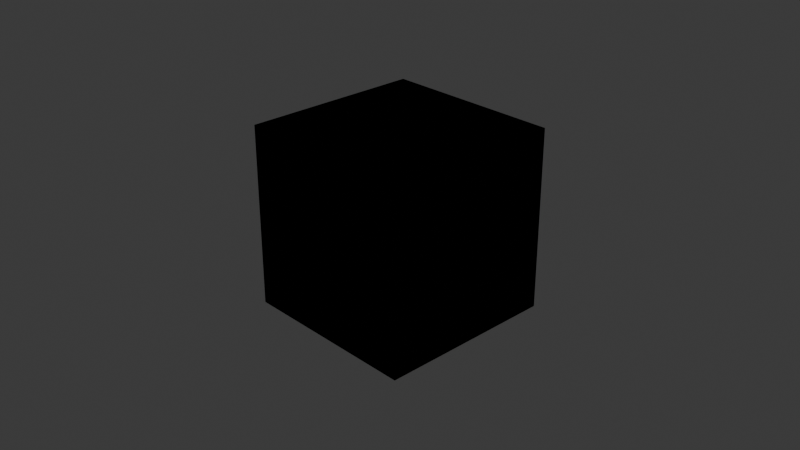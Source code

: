 # Source: test-cube.blend  (saved by Blender 5.2.44; exported with 4.5.12 LTS)
import bpy
from mathutils import Matrix  # noqa: F401  (used for matrix-valued properties, if any)

bpy.ops.wm.read_factory_settings(use_empty=True)
scene = bpy.context.scene
scene.name = 'Scene'

# ---- collections
col_collection = bpy.data.collections.new('Collection'); scene.collection.children.link(col_collection)

# ---- materials (node trees are filled in below, after node groups)
mat_material = bpy.data.materials.new('Material')
mat_material.alpha_threshold = 0.0
mat_material.use_backface_culling_lightprobe_volume = False
mat_material.roughness = 0.5
mat_material.line_color = (0.0, 0.0, 0.0, 1.0)

# ---- material node trees
mat_material.use_nodes = True; mat_material.node_tree.nodes.clear()
_N = mat_material.node_tree.nodes; _L = mat_material.node_tree.links
n0 = _N.new('ShaderNodeOutputMaterial'); n0.name = 'Material Output'; n0.location = (200, 100)
n1 = _N.new('ShaderNodeBsdfPrincipled'); n1.name = 'Principled BSDF'; n1.location = (-200, 100)
n1.inputs[10].default_value = 0.005
_L.new(n1.outputs[0], n0.inputs[0])
n0.is_active_output = True

# ---- world
world_world = bpy.data.worlds.new('World'); scene.world = world_world
world_world.use_nodes = True; world_world.node_tree.nodes.clear()
_N = world_world.node_tree.nodes; _L = world_world.node_tree.links
n0 = _N.new('ShaderNodeOutputWorld'); n0.name = 'World Output'; n0.location = (200, 100)
n1 = _N.new('ShaderNodeBackground'); n1.name = 'Background'; n1.location = (-200, 100)
n1.inputs[0].default_value = (0.05088, 0.05088, 0.05088, 1.0)
_L.new(n1.outputs[0], n0.inputs[0])
n0.is_active_output = True
world_world.color = (0.05088, 0.05088, 0.05088)
world_world.sun_shadow_jitter_overblur = 0.0

# ---- cameras
cam_camera = bpy.data.cameras.new('Camera')
cam_camera.clip_end = 100.0
cam_camera.ortho_scale = 7.314

# ---- lights
light_light = bpy.data.lights.new('Light', 'POINT')
light_light.energy = 1000.0
light_light.shadow_soft_size = 0.1

# ---- meshes
me_cube = bpy.data.meshes.new('Cube')
me_cube.from_pydata([(1.0, 1.0, 1.0), (1.0, 1.0, -1.0), (1.0, -1.0, 1.0), (1.0, -1.0, -1.0), (-1.0, 1.0, 1.0), (-1.0, 1.0, -1.0), (-1.0, -1.0, 1.0), (-1.0, -1.0, -1.0)], [], [(0, 4, 6, 2), (3, 2, 6, 7), (7, 6, 4, 5), (5, 1, 3, 7), (1, 0, 2, 3), (5, 4, 0, 1)])
_uv = me_cube.uv_layers.new(name='UVMap')
_uv.uv.foreach_set('vector', [0.625, 0.5, 0.875, 0.5, 0.875, 0.75, 0.625, 0.75, 0.375, 0.75, 0.625, 0.75, 0.625, 1.0, 0.375, 1.0, 0.375, 0.0, 0.625, 0.0, 0.625, 0.25, 0.375, 0.25, 0.125, 0.5, 0.375, 0.5, 0.375, 0.75, 0.125, 0.75, 0.375, 0.5, 0.625, 0.5, 0.625, 0.75, 0.375, 0.75, 0.375, 0.25, 0.625, 0.25, 0.625, 0.5, 0.375, 0.5])
me_cube.materials.append(mat_material)
me_cube.use_mirror_vertex_groups = False
me_cube.update()
me_cube_001 = bpy.data.meshes.new('Cube.001')
me_cube_001.from_pydata([(-1.0, -1.0, -1.0), (-1.0, -1.0, 1.0), (-1.0, 1.0, -1.0), (-1.0, 1.0, 1.0), (1.0, -1.0, -1.0), (1.0, -1.0, 1.0), (1.0, 1.0, -1.0), (1.0, 1.0, 1.0)], [], [(0, 1, 3, 2), (2, 3, 7, 6), (6, 7, 5, 4), (4, 5, 1, 0), (2, 6, 4, 0), (7, 3, 1, 5)])
_uv = me_cube_001.uv_layers.new(name='UVMap')
_uv.uv.foreach_set('vector', [0.375, 0.0, 0.625, 0.0, 0.625, 0.25, 0.375, 0.25, 0.375, 0.25, 0.625, 0.25, 0.625, 0.5, 0.375, 0.5, 0.375, 0.5, 0.625, 0.5, 0.625, 0.75, 0.375, 0.75, 0.375, 0.75, 0.625, 0.75, 0.625, 1.0, 0.375, 1.0, 0.125, 0.5, 0.375, 0.5, 0.375, 0.75, 0.125, 0.75, 0.625, 0.5, 0.875, 0.5, 0.875, 0.75, 0.625, 0.75])
me_cube_001.update()

# ---- objects
ob_cube = bpy.data.objects.new('Cube', me_cube)
ob_light = bpy.data.objects.new('Light', light_light)
ob_camera = bpy.data.objects.new('Camera', cam_camera)
ob_cube_001 = bpy.data.objects.new('Cube.001', me_cube_001)

# ---- transforms, parenting, visibility, modifiers, constraints
ob_cube.location = (0.0, 0.0, 0.0)
ob_cube.lock_rotations_4d = False
ob_cube.empty_display_type = 'ARROWS'
ob_cube.lineart.crease_threshold = 0.0
ob_light.location = (4.076, 1.005, 5.904)
ob_light.rotation_euler = (0.6503, 0.05522, 1.866)
ob_light.lock_rotations_4d = False
ob_light.empty_display_type = 'ARROWS'
ob_light.color = (0.0, 0.0, 0.0, 0.0)
ob_light.lineart.crease_threshold = 0.0
ob_camera.location = (7.359, -6.926, 4.958)
ob_camera.rotation_euler = (1.109, 0.0, 0.8149)
ob_camera.lock_rotations_4d = False
ob_camera.empty_display_type = 'ARROWS'
ob_camera.color = (0.0, 0.0, 0.0, 0.0)
ob_camera.display_type = 'WIRE'
ob_camera.lineart.crease_threshold = 0.0
ob_cube_001.location = (0.0, 0.0, 0.0)

# ---- collection membership
col_collection.objects.link(ob_cube)
col_collection.objects.link(ob_light)
col_collection.objects.link(ob_camera)
col_collection.objects.link(ob_cube_001)

# ---- scene / render settings (as saved in the file)
scene.camera = ob_camera
scene.frame_start = 1; scene.frame_end = 250; scene.frame_set(1)
scene.render.engine = 'BLENDER_EEVEE_NEXT'
scene.render.bake_bias = 0.0
scene.render.bake_samples = 0
scene.render.compositor_device = 'GPU'
scene.eevee.use_volume_custom_range = False
scene.eevee.fast_gi_thickness_near = 0.1
scene.eevee.fast_gi_thickness_far = 0.0
scene.eevee.ray_tracing_options.screen_trace_thickness = 0.1
bpy.context.view_layer.update()
